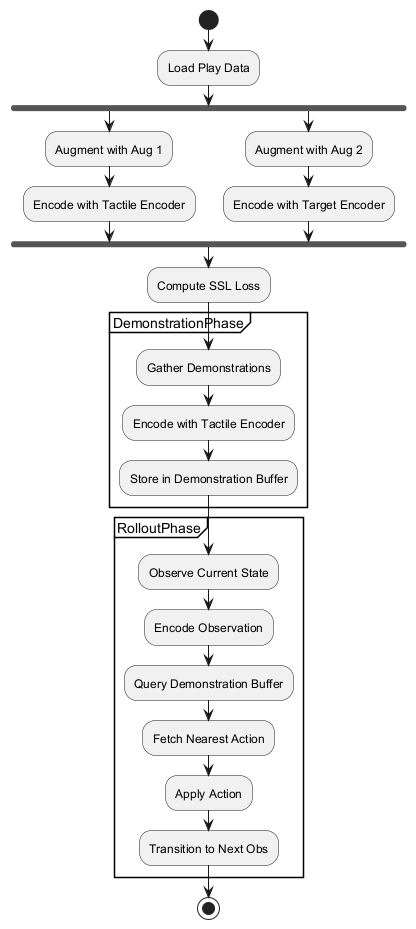

The diagram above was rendered by PlantUML. Its source (embedded in the PNG):
@startuml
start
:Load Play Data;

fork
  :Augment with Aug 1;
  :Encode with Tactile Encoder;
fork again
  :Augment with Aug 2;
  :Encode with Target Encoder;
end fork

:Compute SSL Loss;

partition DemonstrationPhase {
  :Gather Demonstrations;
  :Encode with Tactile Encoder;
  :Store in Demonstration Buffer;
}

partition RolloutPhase {
  :Observe Current State;
  :Encode Observation;
  :Query Demonstration Buffer;
  :Fetch Nearest Action;
  :Apply Action;
  :Transition to Next Obs;
}

stop
@enduml